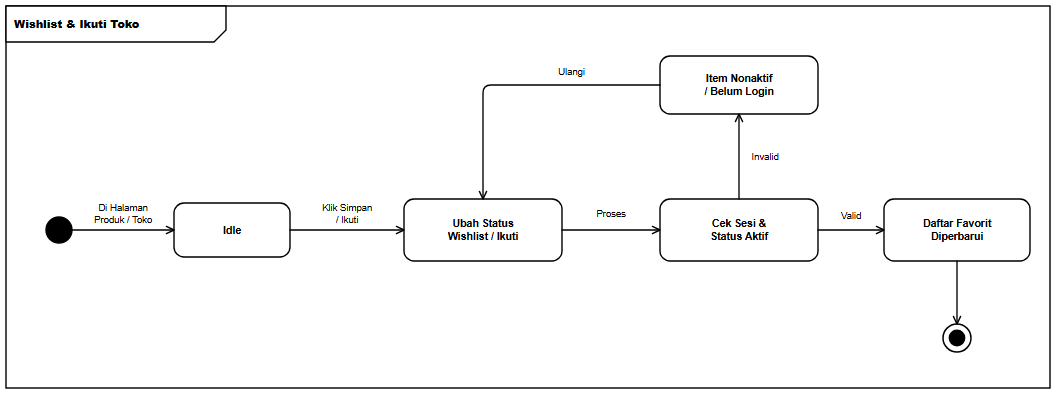

The diagram above was exported from draw.io. Its source (the exported page's mxGraphModel, read from the mxfile embedded in the PNG):
<mxGraphModel dx="1092" dy="430" grid="1" gridSize="10" guides="1" tooltips="1" connect="1" arrows="1" fold="1" page="1" pageScale="1" pageWidth="1092" pageHeight="430" background="#ffffff" math="0" shadow="0">
  <root>
    <mxCell id="0" />
    <mxCell id="1" parent="0" />
    <mxCell id="frame" value="&lt;b&gt;Wishlist &amp; Ikuti Toko&lt;/b&gt;" style="shape=umlFrame;whiteSpace=wrap;html=1;width=220;height=36;boundedLbl=1;verticalAlign=top;align=left;fillColor=#ffffff;strokeColor=#000000;strokeWidth=1.4;fontFamily=Helvetica;fontSize=11;fontColor=#000000;" vertex="1" parent="1">
      <mxGeometry x="24" y="24" width="1044" height="382" as="geometry" />
    </mxCell>
    <mxCell id="init" value="" style="ellipse;html=1;aspect=fixed;fillColor=#000000;strokeColor=#000000;strokeWidth=1.4;" vertex="1" parent="1">
      <mxGeometry x="64" y="235" width="26" height="26" as="geometry" />
    </mxCell>
    <mxCell id="s_idle" value="&lt;b&gt;Idle&lt;/b&gt;" style="rounded=1;arcSize=20;whiteSpace=wrap;html=1;fillColor=#ffffff;strokeColor=#000000;strokeWidth=1.4;fontFamily=Helvetica;fontSize=10.5;fontColor=#000000;spacingLeft=6;spacingRight=6;" vertex="1" parent="1">
      <mxGeometry x="192" y="221" width="116" height="54" as="geometry" />
    </mxCell>
    <mxCell id="s_act" value="&lt;b&gt;Ubah Status&lt;br&gt;Wishlist / Ikuti&lt;/b&gt;" style="rounded=1;arcSize=20;whiteSpace=wrap;html=1;fillColor=#ffffff;strokeColor=#000000;strokeWidth=1.4;fontFamily=Helvetica;fontSize=10.5;fontColor=#000000;spacingLeft=6;spacingRight=6;" vertex="1" parent="1">
      <mxGeometry x="422" y="217" width="158" height="62" as="geometry" />
    </mxCell>
    <mxCell id="s_chk" value="&lt;b&gt;Cek Sesi &amp;amp;&lt;br&gt;Status Aktif&lt;/b&gt;" style="rounded=1;arcSize=20;whiteSpace=wrap;html=1;fillColor=#ffffff;strokeColor=#000000;strokeWidth=1.4;fontFamily=Helvetica;fontSize=10.5;fontColor=#000000;spacingLeft=6;spacingRight=6;" vertex="1" parent="1">
      <mxGeometry x="678" y="217" width="158" height="62" as="geometry" />
    </mxCell>
    <mxCell id="s_ok" value="&lt;b&gt;Daftar Favorit&lt;br&gt;Diperbarui&lt;/b&gt;" style="rounded=1;arcSize=20;whiteSpace=wrap;html=1;fillColor=#ffffff;strokeColor=#000000;strokeWidth=1.4;fontFamily=Helvetica;fontSize=10.5;fontColor=#000000;spacingLeft=6;spacingRight=6;" vertex="1" parent="1">
      <mxGeometry x="902" y="217" width="146" height="62" as="geometry" />
    </mxCell>
    <mxCell id="s_fail" value="&lt;b&gt;Item Nonaktif&lt;br&gt;/ Belum Login&lt;/b&gt;" style="rounded=1;arcSize=20;whiteSpace=wrap;html=1;fillColor=#ffffff;strokeColor=#000000;strokeWidth=1.4;fontFamily=Helvetica;fontSize=10.5;fontColor=#000000;spacingLeft=6;spacingRight=6;" vertex="1" parent="1">
      <mxGeometry x="678" y="74" width="158" height="58" as="geometry" />
    </mxCell>
    <mxCell id="final" value="" style="ellipse;html=1;shape=endState;aspect=fixed;fillColor=#000000;strokeColor=#000000;strokeWidth=1.5;" vertex="1" parent="1">
      <mxGeometry x="961" y="342" width="28" height="28" as="geometry" />
    </mxCell>
    <mxCell id="e1" value="Di Halaman&lt;br&gt;Produk / Toko" style="edgeStyle=orthogonalEdgeStyle;rounded=1;arcSize=8;jumpStyle=arc;jumpSize=7;orthogonalLoop=1;jettySize=auto;html=1;endArrow=open;endFill=0;endSize=8;strokeColor=#000000;strokeWidth=1.35;fontFamily=Helvetica;fontSize=9.5;fontColor=#000000;labelBackgroundColor=#ffffff;exitX=1;exitY=0.5;exitDx=0;exitDy=0;exitPerimeter=0;entryX=0;entryY=0.5;entryDx=0;entryDy=0;entryPerimeter=0;" edge="1" parent="1" source="init" target="s_idle">
      <mxGeometry relative="1" as="geometry">
        <mxPoint y="-16" as="offset" />
      </mxGeometry>
    </mxCell>
    <mxCell id="e2" value="Klik Simpan&lt;br&gt;/ Ikuti" style="edgeStyle=orthogonalEdgeStyle;rounded=1;arcSize=8;jumpStyle=arc;jumpSize=7;orthogonalLoop=1;jettySize=auto;html=1;endArrow=open;endFill=0;endSize=8;strokeColor=#000000;strokeWidth=1.35;fontFamily=Helvetica;fontSize=9.5;fontColor=#000000;labelBackgroundColor=#ffffff;exitX=1;exitY=0.5;exitDx=0;exitDy=0;exitPerimeter=0;entryX=0;entryY=0.5;entryDx=0;entryDy=0;entryPerimeter=0;" edge="1" parent="1" source="s_idle" target="s_act">
      <mxGeometry relative="1" as="geometry">
        <mxPoint y="-16" as="offset" />
      </mxGeometry>
    </mxCell>
    <mxCell id="e3" value="Proses" style="edgeStyle=orthogonalEdgeStyle;rounded=1;arcSize=8;jumpStyle=arc;jumpSize=7;orthogonalLoop=1;jettySize=auto;html=1;endArrow=open;endFill=0;endSize=8;strokeColor=#000000;strokeWidth=1.35;fontFamily=Helvetica;fontSize=9.5;fontColor=#000000;labelBackgroundColor=#ffffff;exitX=1;exitY=0.5;exitDx=0;exitDy=0;exitPerimeter=0;entryX=0;entryY=0.5;entryDx=0;entryDy=0;entryPerimeter=0;" edge="1" parent="1" source="s_act" target="s_chk">
      <mxGeometry relative="1" as="geometry">
        <mxPoint y="-16" as="offset" />
      </mxGeometry>
    </mxCell>
    <mxCell id="e4" value="Valid" style="edgeStyle=orthogonalEdgeStyle;rounded=1;arcSize=8;jumpStyle=arc;jumpSize=7;orthogonalLoop=1;jettySize=auto;html=1;endArrow=open;endFill=0;endSize=8;strokeColor=#000000;strokeWidth=1.35;fontFamily=Helvetica;fontSize=9.5;fontColor=#000000;labelBackgroundColor=#ffffff;exitX=1;exitY=0.5;exitDx=0;exitDy=0;exitPerimeter=0;entryX=0;entryY=0.5;entryDx=0;entryDy=0;entryPerimeter=0;" edge="1" parent="1" source="s_chk" target="s_ok">
      <mxGeometry relative="1" as="geometry">
        <mxPoint y="-14" as="offset" />
      </mxGeometry>
    </mxCell>
    <mxCell id="e5" value="" style="edgeStyle=orthogonalEdgeStyle;rounded=1;arcSize=8;jumpStyle=arc;jumpSize=7;orthogonalLoop=1;jettySize=auto;html=1;endArrow=open;endFill=0;endSize=8;strokeColor=#000000;strokeWidth=1.35;fontFamily=Helvetica;fontSize=9.5;fontColor=#000000;labelBackgroundColor=#ffffff;exitX=0.5;exitY=1;exitDx=0;exitDy=0;exitPerimeter=0;entryX=0.5;entryY=0;entryDx=0;entryDy=0;entryPerimeter=0;" edge="1" parent="1" source="s_ok" target="final">
      <mxGeometry relative="1" as="geometry" />
    </mxCell>
    <mxCell id="e6" value="Invalid" style="edgeStyle=orthogonalEdgeStyle;rounded=1;arcSize=8;jumpStyle=arc;jumpSize=7;orthogonalLoop=1;jettySize=auto;html=1;endArrow=open;endFill=0;endSize=8;strokeColor=#000000;strokeWidth=1.35;fontFamily=Helvetica;fontSize=9.5;fontColor=#000000;labelBackgroundColor=#ffffff;exitX=0.5;exitY=0;exitDx=0;exitDy=0;exitPerimeter=0;entryX=0.5;entryY=1;entryDx=0;entryDy=0;entryPerimeter=0;" edge="1" parent="1" source="s_chk" target="s_fail">
      <mxGeometry relative="1" as="geometry">
        <mxPoint x="26" as="offset" />
      </mxGeometry>
    </mxCell>
    <mxCell id="e7" value="Ulangi" style="edgeStyle=orthogonalEdgeStyle;rounded=1;arcSize=8;jumpStyle=arc;jumpSize=7;orthogonalLoop=1;jettySize=auto;html=1;endArrow=open;endFill=0;endSize=8;strokeColor=#000000;strokeWidth=1.35;fontFamily=Helvetica;fontSize=9.5;fontColor=#000000;labelBackgroundColor=#ffffff;exitX=0;exitY=0.5;exitDx=0;exitDy=0;exitPerimeter=0;entryX=0.5;entryY=0;entryDx=0;entryDy=0;entryPerimeter=0;" edge="1" parent="1" source="s_fail" target="s_act">
      <mxGeometry x="-0.3918" relative="1" as="geometry">
        <Array as="points">
          <mxPoint x="501" y="103" />
        </Array>
        <mxPoint y="-13" as="offset" />
      </mxGeometry>
    </mxCell>
  </root>
</mxGraphModel>